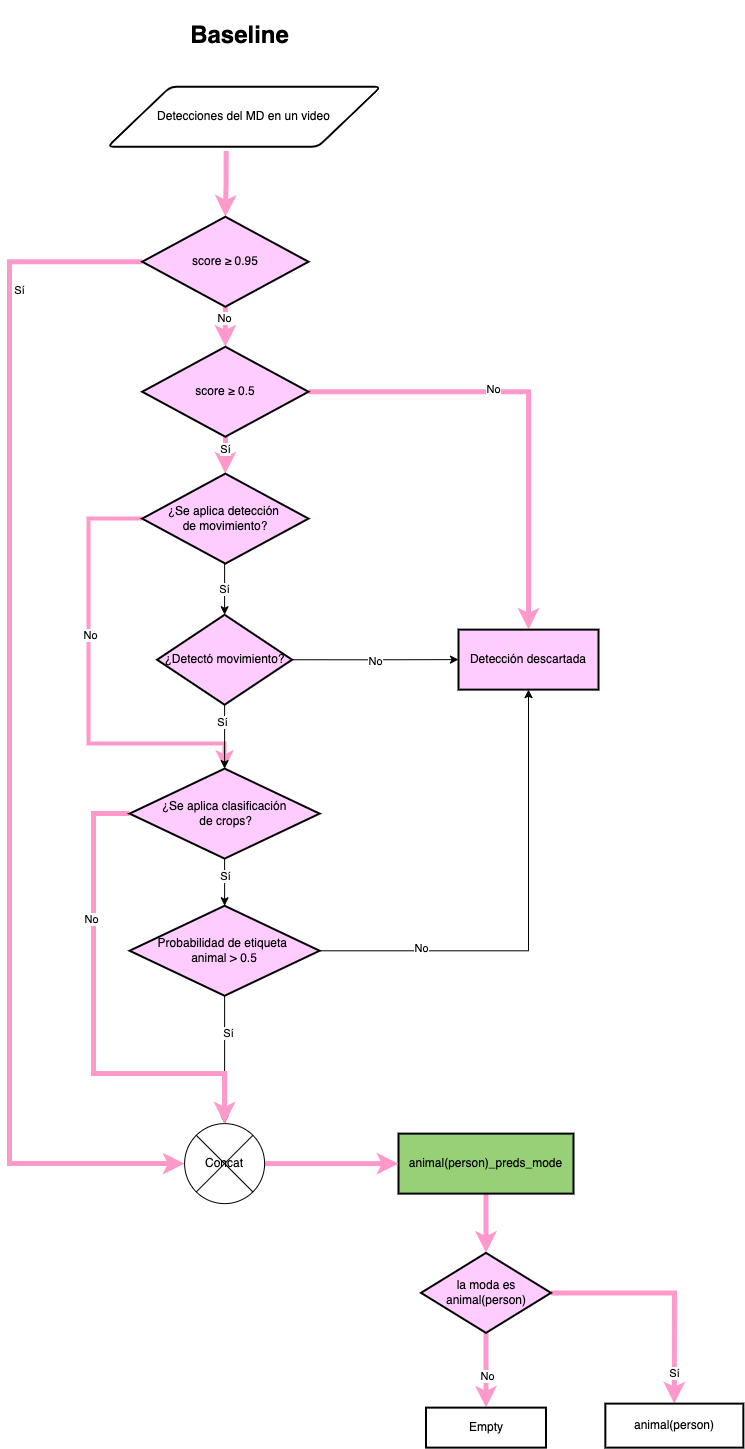

The diagram above was exported from draw.io. Its source (the exported page's mxGraphModel, read from the mxfile embedded in the PNG):
<mxGraphModel dx="-6224" dy="1894" grid="1" gridSize="10" guides="1" tooltips="1" connect="1" arrows="1" fold="1" page="1" pageScale="1" pageWidth="850" pageHeight="1100" math="0" shadow="0">
  <root>
    <mxCell id="0" />
    <mxCell id="1" parent="0" />
    <mxCell id="qlevXwf4Na9RBiHD6rZz-1" style="edgeStyle=orthogonalEdgeStyle;rounded=0;orthogonalLoop=1;jettySize=auto;html=1;exitX=0;exitY=0.5;exitDx=0;exitDy=0;entryX=0.5;entryY=0;entryDx=0;entryDy=0;strokeWidth=4;strokeColor=#FF99CC;" edge="1" parent="1" source="qlevXwf4Na9RBiHD6rZz-40" target="qlevXwf4Na9RBiHD6rZz-45">
      <mxGeometry relative="1" as="geometry">
        <Array as="points">
          <mxPoint x="7839" y="-171.88" />
          <mxPoint x="7839" y="53.120000000000005" />
          <mxPoint x="7975" y="53.120000000000005" />
        </Array>
      </mxGeometry>
    </mxCell>
    <mxCell id="qlevXwf4Na9RBiHD6rZz-2" value="No" style="edgeLabel;html=1;align=center;verticalAlign=middle;resizable=0;points=[];" connectable="0" vertex="1" parent="qlevXwf4Na9RBiHD6rZz-1">
      <mxGeometry x="0.094" y="1" relative="1" as="geometry">
        <mxPoint y="-71" as="offset" />
      </mxGeometry>
    </mxCell>
    <mxCell id="qlevXwf4Na9RBiHD6rZz-3" value="Detecciones del MD en un video" style="shape=parallelogram;html=1;strokeWidth=2;perimeter=parallelogramPerimeter;whiteSpace=wrap;rounded=1;arcSize=12;size=0.23;" vertex="1" parent="1">
      <mxGeometry x="7858.1" y="-603.75" width="273.15" height="60" as="geometry" />
    </mxCell>
    <mxCell id="qlevXwf4Na9RBiHD6rZz-4" value="" style="edgeStyle=orthogonalEdgeStyle;rounded=0;orthogonalLoop=1;jettySize=auto;html=1;strokeColor=#FF99CC;strokeWidth=5;" edge="1" parent="1" source="qlevXwf4Na9RBiHD6rZz-5" target="qlevXwf4Na9RBiHD6rZz-10">
      <mxGeometry relative="1" as="geometry" />
    </mxCell>
    <mxCell id="qlevXwf4Na9RBiHD6rZz-5" value="animal(person)_preds_mode" style="whiteSpace=wrap;html=1;strokeWidth=2;fillColor=#97D077;" vertex="1" parent="1">
      <mxGeometry x="8149" y="443.12" width="175" height="60" as="geometry" />
    </mxCell>
    <mxCell id="qlevXwf4Na9RBiHD6rZz-6" value="" style="edgeStyle=orthogonalEdgeStyle;rounded=0;orthogonalLoop=1;jettySize=auto;html=1;entryX=0.5;entryY=0;entryDx=0;entryDy=0;strokeColor=#FF99CC;strokeWidth=5;" edge="1" parent="1" source="qlevXwf4Na9RBiHD6rZz-10" target="qlevXwf4Na9RBiHD6rZz-38">
      <mxGeometry relative="1" as="geometry">
        <mxPoint x="8236.5" y="706.37" as="targetPoint" />
      </mxGeometry>
    </mxCell>
    <mxCell id="qlevXwf4Na9RBiHD6rZz-7" value="No" style="edgeLabel;html=1;align=center;verticalAlign=middle;resizable=0;points=[];" connectable="0" vertex="1" parent="qlevXwf4Na9RBiHD6rZz-6">
      <mxGeometry x="0.1495" y="1" relative="1" as="geometry">
        <mxPoint as="offset" />
      </mxGeometry>
    </mxCell>
    <mxCell id="qlevXwf4Na9RBiHD6rZz-8" style="edgeStyle=orthogonalEdgeStyle;rounded=0;orthogonalLoop=1;jettySize=auto;html=1;entryX=0.5;entryY=0;entryDx=0;entryDy=0;strokeColor=#FF99CC;strokeWidth=5;" edge="1" parent="1" source="qlevXwf4Na9RBiHD6rZz-10" target="qlevXwf4Na9RBiHD6rZz-11">
      <mxGeometry relative="1" as="geometry" />
    </mxCell>
    <mxCell id="qlevXwf4Na9RBiHD6rZz-9" value="Sí" style="edgeLabel;html=1;align=center;verticalAlign=middle;resizable=0;points=[];" connectable="0" vertex="1" parent="qlevXwf4Na9RBiHD6rZz-8">
      <mxGeometry x="0.1244" y="-2" relative="1" as="geometry">
        <mxPoint x="2" y="72" as="offset" />
      </mxGeometry>
    </mxCell>
    <mxCell id="qlevXwf4Na9RBiHD6rZz-10" value="la moda es animal(person)" style="rhombus;whiteSpace=wrap;html=1;strokeWidth=2;fillColor=#FFCCFF;" vertex="1" parent="1">
      <mxGeometry x="8171.5" y="562.37" width="130" height="80" as="geometry" />
    </mxCell>
    <mxCell id="qlevXwf4Na9RBiHD6rZz-11" value="animal(person)" style="whiteSpace=wrap;html=1;strokeWidth=2;" vertex="1" parent="1">
      <mxGeometry x="8355.85" y="713.12" width="138" height="44" as="geometry" />
    </mxCell>
    <mxCell id="qlevXwf4Na9RBiHD6rZz-12" value="" style="edgeStyle=orthogonalEdgeStyle;rounded=0;orthogonalLoop=1;jettySize=auto;html=1;exitX=0.5;exitY=1;exitDx=0;exitDy=0;strokeColor=#000000;strokeWidth=1;" edge="1" parent="1" target="qlevXwf4Na9RBiHD6rZz-18">
      <mxGeometry relative="1" as="geometry">
        <Array as="points">
          <mxPoint x="7975.1" y="-43.75" />
          <mxPoint x="7985.1" y="-43.75" />
        </Array>
        <mxPoint x="7975.0999999999985" y="-143.74999999999955" as="sourcePoint" />
      </mxGeometry>
    </mxCell>
    <mxCell id="qlevXwf4Na9RBiHD6rZz-13" value="Sí" style="edgeLabel;html=1;align=center;verticalAlign=middle;resizable=0;points=[];" connectable="0" vertex="1" parent="qlevXwf4Na9RBiHD6rZz-12">
      <mxGeometry x="0.2349" y="-1" relative="1" as="geometry">
        <mxPoint as="offset" />
      </mxGeometry>
    </mxCell>
    <mxCell id="qlevXwf4Na9RBiHD6rZz-14" value="" style="edgeStyle=orthogonalEdgeStyle;rounded=0;orthogonalLoop=1;jettySize=auto;html=1;entryX=0.5;entryY=0;entryDx=0;entryDy=0;strokeWidth=1;strokeColor=#000000;" edge="1" parent="1" source="qlevXwf4Na9RBiHD6rZz-18" target="qlevXwf4Na9RBiHD6rZz-45">
      <mxGeometry relative="1" as="geometry">
        <mxPoint x="7975.1" y="64.25000000000011" as="targetPoint" />
      </mxGeometry>
    </mxCell>
    <mxCell id="qlevXwf4Na9RBiHD6rZz-15" value="Sí" style="edgeLabel;html=1;align=center;verticalAlign=middle;resizable=0;points=[];" connectable="0" vertex="1" parent="qlevXwf4Na9RBiHD6rZz-14">
      <mxGeometry x="-0.4667" y="-3" relative="1" as="geometry">
        <mxPoint as="offset" />
      </mxGeometry>
    </mxCell>
    <mxCell id="qlevXwf4Na9RBiHD6rZz-16" style="edgeStyle=orthogonalEdgeStyle;rounded=0;orthogonalLoop=1;jettySize=auto;html=1;exitX=1;exitY=0.5;exitDx=0;exitDy=0;strokeColor=#000000;strokeWidth=1;" edge="1" parent="1" source="qlevXwf4Na9RBiHD6rZz-18" target="qlevXwf4Na9RBiHD6rZz-35">
      <mxGeometry relative="1" as="geometry" />
    </mxCell>
    <mxCell id="qlevXwf4Na9RBiHD6rZz-17" value="No" style="edgeLabel;html=1;align=center;verticalAlign=middle;resizable=0;points=[];" connectable="0" vertex="1" parent="qlevXwf4Na9RBiHD6rZz-16">
      <mxGeometry x="0.0118" y="-1" relative="1" as="geometry">
        <mxPoint x="-1" as="offset" />
      </mxGeometry>
    </mxCell>
    <mxCell id="qlevXwf4Na9RBiHD6rZz-18" value="¿Detectó movimiento?" style="rhombus;whiteSpace=wrap;html=1;strokeWidth=2;fillColor=#FFCCFF;" vertex="1" parent="1">
      <mxGeometry x="7907.6" y="-75.75" width="135" height="90" as="geometry" />
    </mxCell>
    <mxCell id="qlevXwf4Na9RBiHD6rZz-19" style="edgeStyle=orthogonalEdgeStyle;rounded=0;orthogonalLoop=1;jettySize=auto;html=1;entryX=0.5;entryY=1;entryDx=0;entryDy=0;strokeWidth=1;strokeColor=#000000;" edge="1" parent="1" source="qlevXwf4Na9RBiHD6rZz-23" target="qlevXwf4Na9RBiHD6rZz-35">
      <mxGeometry relative="1" as="geometry" />
    </mxCell>
    <mxCell id="qlevXwf4Na9RBiHD6rZz-20" value="No" style="edgeLabel;html=1;align=center;verticalAlign=middle;resizable=0;points=[];" connectable="0" vertex="1" parent="qlevXwf4Na9RBiHD6rZz-19">
      <mxGeometry x="-0.5677" y="3" relative="1" as="geometry">
        <mxPoint as="offset" />
      </mxGeometry>
    </mxCell>
    <mxCell id="qlevXwf4Na9RBiHD6rZz-21" value="" style="edgeStyle=orthogonalEdgeStyle;rounded=0;orthogonalLoop=1;jettySize=auto;html=1;strokeColor=#000000;strokeWidth=1;" edge="1" parent="1" source="qlevXwf4Na9RBiHD6rZz-23" target="qlevXwf4Na9RBiHD6rZz-37">
      <mxGeometry relative="1" as="geometry" />
    </mxCell>
    <mxCell id="qlevXwf4Na9RBiHD6rZz-22" value="Sí" style="edgeLabel;html=1;align=center;verticalAlign=middle;resizable=0;points=[];" connectable="0" vertex="1" parent="qlevXwf4Na9RBiHD6rZz-21">
      <mxGeometry x="-0.4203" y="3" relative="1" as="geometry">
        <mxPoint as="offset" />
      </mxGeometry>
    </mxCell>
    <mxCell id="qlevXwf4Na9RBiHD6rZz-23" value="Probabilidad de etiqueta &lt;br&gt;animal &amp;gt; 0.5" style="rhombus;whiteSpace=wrap;html=1;strokeWidth=2;fillColor=#FFCCFF;" vertex="1" parent="1">
      <mxGeometry x="7880.1" y="215.25" width="190" height="90" as="geometry" />
    </mxCell>
    <mxCell id="qlevXwf4Na9RBiHD6rZz-24" value="" style="edgeStyle=orthogonalEdgeStyle;rounded=0;orthogonalLoop=1;jettySize=auto;html=1;exitX=0.434;exitY=1.071;exitDx=0;exitDy=0;entryX=0.5;entryY=0;entryDx=0;entryDy=0;exitPerimeter=0;strokeWidth=5;strokeColor=#FF99CC;" edge="1" parent="1" source="qlevXwf4Na9RBiHD6rZz-3" target="qlevXwf4Na9RBiHD6rZz-29">
      <mxGeometry relative="1" as="geometry">
        <mxPoint x="7814.85" y="-10.250000000000004" as="sourcePoint" />
        <mxPoint x="7815.35" y="201.25" as="targetPoint" />
      </mxGeometry>
    </mxCell>
    <mxCell id="qlevXwf4Na9RBiHD6rZz-25" value="" style="edgeStyle=orthogonalEdgeStyle;rounded=0;orthogonalLoop=1;jettySize=auto;html=1;entryX=0;entryY=0.5;entryDx=0;entryDy=0;exitX=0;exitY=0.5;exitDx=0;exitDy=0;strokeWidth=5;strokeColor=#FF99CC;" edge="1" parent="1" source="qlevXwf4Na9RBiHD6rZz-29" target="qlevXwf4Na9RBiHD6rZz-37">
      <mxGeometry relative="1" as="geometry">
        <mxPoint x="7934.850043252619" y="443.1788235294117" as="targetPoint" />
        <Array as="points">
          <mxPoint x="7760" y="-428.88" />
          <mxPoint x="7760" y="473.12" />
        </Array>
        <mxPoint x="7817.039803921569" y="-428.8211764705883" as="sourcePoint" />
      </mxGeometry>
    </mxCell>
    <mxCell id="qlevXwf4Na9RBiHD6rZz-26" value="Sí" style="edgeLabel;html=1;align=center;verticalAlign=middle;resizable=0;points=[];" connectable="0" vertex="1" parent="qlevXwf4Na9RBiHD6rZz-25">
      <mxGeometry x="-0.2639" y="4" relative="1" as="geometry">
        <mxPoint x="5" y="-284" as="offset" />
      </mxGeometry>
    </mxCell>
    <mxCell id="qlevXwf4Na9RBiHD6rZz-27" value="" style="edgeStyle=orthogonalEdgeStyle;rounded=0;orthogonalLoop=1;jettySize=auto;html=1;strokeWidth=5;strokeColor=#FF99CC;" edge="1" parent="1" source="qlevXwf4Na9RBiHD6rZz-29" target="qlevXwf4Na9RBiHD6rZz-34">
      <mxGeometry relative="1" as="geometry" />
    </mxCell>
    <mxCell id="qlevXwf4Na9RBiHD6rZz-28" value="No" style="edgeLabel;html=1;align=center;verticalAlign=middle;resizable=0;points=[];" connectable="0" vertex="1" parent="qlevXwf4Na9RBiHD6rZz-27">
      <mxGeometry x="-0.4579" y="-1" relative="1" as="geometry">
        <mxPoint as="offset" />
      </mxGeometry>
    </mxCell>
    <mxCell id="qlevXwf4Na9RBiHD6rZz-29" value="score ≥ 0.95" style="rhombus;whiteSpace=wrap;html=1;strokeWidth=2;fillColor=#FFCCFF;" vertex="1" parent="1">
      <mxGeometry x="7892.7" y="-473.75" width="166.3" height="90" as="geometry" />
    </mxCell>
    <mxCell id="qlevXwf4Na9RBiHD6rZz-30" value="" style="edgeStyle=orthogonalEdgeStyle;rounded=0;orthogonalLoop=1;jettySize=auto;html=1;strokeColor=#FF99CC;strokeWidth=5;" edge="1" parent="1" source="qlevXwf4Na9RBiHD6rZz-34" target="qlevXwf4Na9RBiHD6rZz-35">
      <mxGeometry relative="1" as="geometry" />
    </mxCell>
    <mxCell id="qlevXwf4Na9RBiHD6rZz-31" value="No" style="edgeLabel;html=1;align=center;verticalAlign=middle;resizable=0;points=[];" connectable="0" vertex="1" parent="qlevXwf4Na9RBiHD6rZz-30">
      <mxGeometry x="-0.1957" y="3" relative="1" as="geometry">
        <mxPoint x="1" as="offset" />
      </mxGeometry>
    </mxCell>
    <mxCell id="qlevXwf4Na9RBiHD6rZz-32" value="" style="edgeStyle=orthogonalEdgeStyle;rounded=0;orthogonalLoop=1;jettySize=auto;html=1;entryX=0.5;entryY=0;entryDx=0;entryDy=0;strokeWidth=5;strokeColor=#FF99CC;" edge="1" parent="1" source="qlevXwf4Na9RBiHD6rZz-34" target="qlevXwf4Na9RBiHD6rZz-40">
      <mxGeometry relative="1" as="geometry">
        <mxPoint x="7975.117647058823" y="-193.7499999999999" as="targetPoint" />
      </mxGeometry>
    </mxCell>
    <mxCell id="qlevXwf4Na9RBiHD6rZz-33" value="Sí" style="edgeLabel;html=1;align=center;verticalAlign=middle;resizable=0;points=[];" connectable="0" vertex="1" parent="qlevXwf4Na9RBiHD6rZz-32">
      <mxGeometry x="-0.3284" relative="1" as="geometry">
        <mxPoint as="offset" />
      </mxGeometry>
    </mxCell>
    <mxCell id="qlevXwf4Na9RBiHD6rZz-34" value="score ≥ 0.5" style="rhombus;whiteSpace=wrap;html=1;strokeWidth=2;fillColor=#FFCCFF;" vertex="1" parent="1">
      <mxGeometry x="7892.7" y="-343.75" width="166.3" height="90" as="geometry" />
    </mxCell>
    <mxCell id="qlevXwf4Na9RBiHD6rZz-35" value="Detección descartada" style="whiteSpace=wrap;html=1;fillColor=#FFCCFF;strokeWidth=2;" vertex="1" parent="1">
      <mxGeometry x="8209" y="-60.88" width="140" height="60" as="geometry" />
    </mxCell>
    <mxCell id="qlevXwf4Na9RBiHD6rZz-36" style="edgeStyle=orthogonalEdgeStyle;rounded=0;orthogonalLoop=1;jettySize=auto;html=1;entryX=0;entryY=0.5;entryDx=0;entryDy=0;strokeColor=#FF99CC;strokeWidth=5;" edge="1" parent="1" source="qlevXwf4Na9RBiHD6rZz-37" target="qlevXwf4Na9RBiHD6rZz-5">
      <mxGeometry relative="1" as="geometry" />
    </mxCell>
    <mxCell id="qlevXwf4Na9RBiHD6rZz-37" value="Concat" style="shape=sumEllipse;perimeter=ellipsePerimeter;whiteSpace=wrap;html=1;backgroundOutline=1;" vertex="1" parent="1">
      <mxGeometry x="7935.1" y="433.12" width="80" height="80" as="geometry" />
    </mxCell>
    <mxCell id="qlevXwf4Na9RBiHD6rZz-38" value="Empty" style="whiteSpace=wrap;html=1;strokeWidth=2;" vertex="1" parent="1">
      <mxGeometry x="8176.5" y="717.12" width="120" height="40" as="geometry" />
    </mxCell>
    <mxCell id="qlevXwf4Na9RBiHD6rZz-39" value="Baseline" style="text;strokeColor=none;fillColor=none;html=1;fontSize=24;fontStyle=1;verticalAlign=middle;align=center;" vertex="1" parent="1">
      <mxGeometry x="7865.189999999999" y="-690" width="249.37" height="70" as="geometry" />
    </mxCell>
    <mxCell id="qlevXwf4Na9RBiHD6rZz-40" value="¿Se aplica detección &lt;br&gt;de movimiento?" style="rhombus;whiteSpace=wrap;html=1;strokeWidth=2;fillColor=#FFCCFF;" vertex="1" parent="1">
      <mxGeometry x="7892.7" y="-216.88" width="166.3" height="90" as="geometry" />
    </mxCell>
    <mxCell id="qlevXwf4Na9RBiHD6rZz-41" value="" style="edgeStyle=orthogonalEdgeStyle;rounded=0;orthogonalLoop=1;jettySize=auto;html=1;strokeWidth=1;strokeColor=#000000;" edge="1" parent="1" source="qlevXwf4Na9RBiHD6rZz-45" target="qlevXwf4Na9RBiHD6rZz-23">
      <mxGeometry relative="1" as="geometry" />
    </mxCell>
    <mxCell id="qlevXwf4Na9RBiHD6rZz-42" value="Sí" style="edgeLabel;html=1;align=center;verticalAlign=middle;resizable=0;points=[];" connectable="0" vertex="1" parent="qlevXwf4Na9RBiHD6rZz-41">
      <mxGeometry x="-0.2711" relative="1" as="geometry">
        <mxPoint as="offset" />
      </mxGeometry>
    </mxCell>
    <mxCell id="qlevXwf4Na9RBiHD6rZz-43" style="edgeStyle=orthogonalEdgeStyle;rounded=0;orthogonalLoop=1;jettySize=auto;html=1;exitX=0;exitY=0.5;exitDx=0;exitDy=0;entryX=0.5;entryY=0;entryDx=0;entryDy=0;strokeWidth=5;strokeColor=#FF99CC;" edge="1" parent="1" source="qlevXwf4Na9RBiHD6rZz-45" target="qlevXwf4Na9RBiHD6rZz-37">
      <mxGeometry relative="1" as="geometry">
        <mxPoint x="7864.1" y="123.12" as="sourcePoint" />
        <mxPoint x="7960" y="383.12" as="targetPoint" />
        <Array as="points">
          <mxPoint x="7844" y="123.12" />
          <mxPoint x="7844" y="383.12" />
          <mxPoint x="7976" y="383.12" />
        </Array>
      </mxGeometry>
    </mxCell>
    <mxCell id="qlevXwf4Na9RBiHD6rZz-44" value="No" style="edgeLabel;html=1;align=center;verticalAlign=middle;resizable=0;points=[];" connectable="0" vertex="1" parent="qlevXwf4Na9RBiHD6rZz-43">
      <mxGeometry x="-0.4099" y="-3" relative="1" as="geometry">
        <mxPoint y="1" as="offset" />
      </mxGeometry>
    </mxCell>
    <mxCell id="qlevXwf4Na9RBiHD6rZz-45" value="¿Se aplica clasificación&lt;br&gt;&amp;nbsp;de crops?" style="rhombus;whiteSpace=wrap;html=1;strokeWidth=2;fillColor=#FFCCFF;" vertex="1" parent="1">
      <mxGeometry x="7880.1" y="78.12" width="190" height="90" as="geometry" />
    </mxCell>
  </root>
</mxGraphModel>